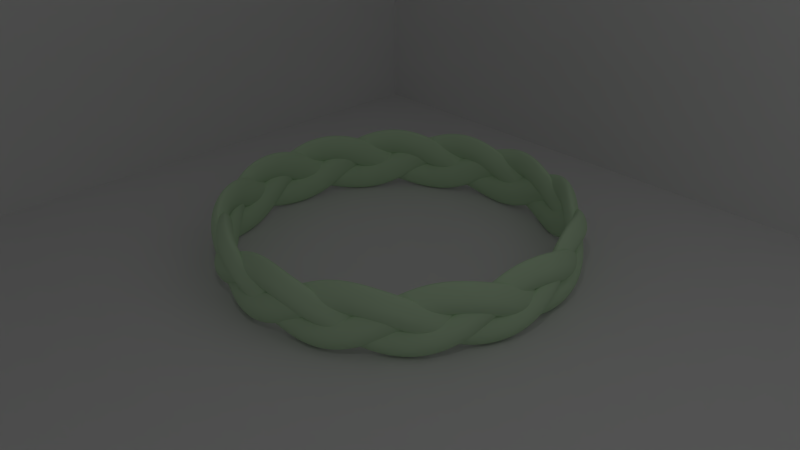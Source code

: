 # Source: flat3.blend  (saved by Blender 2.68.0; exported with 4.5.12 LTS)
import bpy
from mathutils import Matrix  # noqa: F401  (used for matrix-valued properties, if any)

bpy.ops.wm.read_factory_settings(use_empty=True)
scene = bpy.context.scene
scene.name = 'Scene'

# ---- collections
col_collection_1 = bpy.data.collections.new('Collection 1'); scene.collection.children.link(col_collection_1)
col_collection_2 = bpy.data.collections.new('Collection 2'); scene.collection.children.link(col_collection_2)
col_collection_3 = bpy.data.collections.new('Collection 3'); scene.collection.children.link(col_collection_3)
col_collection_4 = bpy.data.collections.new('Collection 4'); scene.collection.children.link(col_collection_4)
col_collection_5 = bpy.data.collections.new('Collection 5'); scene.collection.children.link(col_collection_5)
col_collection_5.hide_render = True
col_collection_5.hide_viewport = True
col_collection_6 = bpy.data.collections.new('Collection 6'); scene.collection.children.link(col_collection_6)
col_collection_6.hide_render = True
col_collection_6.hide_viewport = True

# ---- materials (node trees are filled in below, after node groups)
mat_material = bpy.data.materials.new('Material')
mat_material.alpha_threshold = 0.0
mat_material.use_transparent_shadow = False
mat_material.diffuse_color = (0.5944, 0.8, 0.5333, 1.0)
mat_material.roughness = 0.5
mat_material.specular_intensity = 1.0
mat_material.line_color = (0.0, 0.0, 0.0, 0.6258)
mat_white_walls = bpy.data.materials.new('White Walls')
mat_white_walls.alpha_threshold = 0.0
mat_white_walls.use_transparent_shadow = False
mat_white_walls.roughness = 0.5
mat_white_walls.specular_intensity = 1.0
mat_white_walls.line_color = (0.0, 0.0, 0.0, 1.0)
mat_white_floor = bpy.data.materials.new('White Floor')
mat_white_floor.alpha_threshold = 0.0
mat_white_floor.use_transparent_shadow = False
mat_white_floor.roughness = 0.5
mat_white_floor.specular_intensity = 1.0
mat_white_floor.line_color = (0.0, 0.0, 0.0, 1.0)
mat_black_floor = bpy.data.materials.new('Black Floor')
mat_black_floor.alpha_threshold = 0.0
mat_black_floor.use_transparent_shadow = False
mat_black_floor.diffuse_color = (0.0, 0.0, 0.0, 1.0)
mat_black_floor.specular_color = (0.01885, 0.01885, 0.01885)
mat_black_floor.roughness = 0.5
mat_black_floor.specular_intensity = 1.0
mat_black_floor.line_color = (0.0, 0.0, 0.0, 1.0)
mat_black_walls = bpy.data.materials.new('Black Walls')
mat_black_walls.alpha_threshold = 0.0
mat_black_walls.use_transparent_shadow = False
mat_black_walls.diffuse_color = (0.0, 0.0, 0.0, 1.0)
mat_black_walls.specular_color = (0.02198, 0.02198, 0.02198)
mat_black_walls.roughness = 0.5
mat_black_walls.specular_intensity = 1.0
mat_black_walls.line_color = (0.0, 0.0, 0.0, 1.0)

# ---- material node trees

# ---- world
world_world = bpy.data.worlds.new('World'); scene.world = world_world
world_world.color = (0.08353, 0.08353, 0.08353)
world_world.use_sun_shadow = False
world_world.sun_shadow_jitter_overblur = 0.0
world_world.cycles.sampling_method = 'MANUAL'
world_world.cycles.sample_map_resolution = 256

# ---- cameras
cam_camera_002 = bpy.data.cameras.new('Camera.002')
cam_camera_002.clip_end = 100.0
cam_camera_002.lens = 35.0
cam_camera_002.sensor_width = 32.0
cam_camera_002.sensor_height = 18.0
cam_camera_002.dof.focus_distance = 0.0
cam_camera_002.dof.aperture_fstop = 128.0
cam_camera_001 = bpy.data.cameras.new('Camera.001')
cam_camera_001.clip_end = 100.0
cam_camera_001.lens = 35.0
cam_camera_001.sensor_width = 32.0
cam_camera_001.sensor_height = 18.0
cam_camera_001.dof.focus_distance = 0.0
cam_camera_001.dof.aperture_fstop = 128.0
cam_camera = bpy.data.cameras.new('Camera')
cam_camera.clip_end = 100.0
cam_camera.lens = 35.0
cam_camera.sensor_width = 32.0
cam_camera.sensor_height = 18.0
cam_camera.ortho_scale = 7.314
cam_camera.dof.focus_distance = 0.0
cam_camera.dof.aperture_fstop = 128.0

# ---- lights
light_point_001 = bpy.data.lights.new('Point.001', 'POINT')
light_point_001.transmission_factor = 0.0
light_point_001.energy = 1000.0
light_point_001.shadow_buffer_clip_start = 0.5
light_point_001.shadow_soft_size = 0.1
light_point_001.shadow_maximum_resolution = 0.006
light_point_001.use_absolute_resolution = True
light_point_001.cycles.use_multiple_importance_sampling = False
light_lamp = bpy.data.lights.new('Lamp', 'POINT')
light_lamp.transmission_factor = 0.0
light_lamp.cutoff_distance = 30.0
light_lamp.energy = 670.0
light_lamp.shadow_buffer_clip_start = 1.001
light_lamp.shadow_soft_size = 10.94
light_lamp.shadow_maximum_resolution = 0.006
light_lamp.use_absolute_resolution = True
light_lamp.cycles.use_multiple_importance_sampling = False
light_hemi = bpy.data.lights.new('Hemi', 'SUN')
light_hemi.transmission_factor = 0.0
light_hemi.angle = 0.1993
light_hemi.energy = 0.54
light_hemi.shadow_buffer_clip_start = 0.5
light_hemi.shadow_soft_size = 0.1
light_hemi.shadow_cascade_max_distance = 1000.0
light_hemi.cycles.use_multiple_importance_sampling = False

# ---- meshes
me_plane_007 = bpy.data.meshes.new('Plane.007')
me_plane_007.from_pydata([(1.0, -1.0, 0.0), (-1.0, -1.0, 0.0), (1.0, 1.0, 0.0), (-1.0, 1.0, 0.0)], [], [(1, 0, 2, 3)])
me_plane_007.materials.append(mat_white_walls)
me_plane_007.use_remesh_preserve_volume = False
me_plane_007.use_remesh_preserve_attributes = False
me_plane_007.use_mirror_vertex_groups = False
me_plane_007.update()
me_plane_002 = bpy.data.meshes.new('Plane.002')
me_plane_002.from_pydata([(1.0, -1.0, 0.0), (-1.0, -1.0, 0.0), (1.0, 1.0, 0.0), (-1.0, 1.0, 0.0)], [], [(1, 0, 2, 3)])
me_plane_002.materials.append(mat_white_walls)
me_plane_002.use_remesh_preserve_volume = False
me_plane_002.use_remesh_preserve_attributes = False
me_plane_002.use_mirror_vertex_groups = False
me_plane_002.update()
me_plane_001 = bpy.data.meshes.new('Plane.001')
me_plane_001.from_pydata([(1.0, -1.0, 0.0), (-1.0, -1.0, 0.0), (1.0, 1.0, 0.0), (-1.0, 1.0, 0.0)], [], [(1, 0, 2, 3)])
me_plane_001.materials.append(mat_white_walls)
me_plane_001.use_remesh_preserve_volume = False
me_plane_001.use_remesh_preserve_attributes = False
me_plane_001.use_mirror_vertex_groups = False
me_plane_001.update()
me_plane = bpy.data.meshes.new('Plane')
me_plane.from_pydata([(1.0, -1.0, 0.0), (-1.0, -1.0, 0.0), (1.0, 1.0, 0.0), (-1.0, 1.0, 0.0)], [], [(1, 0, 2, 3)])
me_plane.materials.append(mat_white_floor)
me_plane.use_remesh_preserve_volume = False
me_plane.use_remesh_preserve_attributes = False
me_plane.use_mirror_vertex_groups = False
me_plane.update()
me_plane_011 = bpy.data.meshes.new('Plane.011')
me_plane_011.from_pydata([(1.0, -1.0, 0.0), (-1.0, -1.0, 0.0), (1.0, 1.0, 0.0), (-1.0, 1.0, 0.0)], [], [(1, 0, 2, 3)])
me_plane_011.materials.append(mat_black_floor)
me_plane_011.use_remesh_preserve_volume = False
me_plane_011.use_remesh_preserve_attributes = False
me_plane_011.use_mirror_vertex_groups = False
me_plane_011.update()
me_plane_010 = bpy.data.meshes.new('Plane.010')
me_plane_010.from_pydata([(1.0, -1.0, 0.0), (-1.0, -1.0, 0.0), (1.0, 1.0, 0.0), (-1.0, 1.0, 0.0)], [], [(1, 0, 2, 3)])
me_plane_010.materials.append(mat_black_walls)
me_plane_010.use_remesh_preserve_volume = False
me_plane_010.use_remesh_preserve_attributes = False
me_plane_010.use_mirror_vertex_groups = False
me_plane_010.update()
me_plane_009 = bpy.data.meshes.new('Plane.009')
me_plane_009.from_pydata([(1.0, -1.0, 0.0), (-1.0, -1.0, 0.0), (1.0, 1.0, 0.0), (-1.0, 1.0, 0.0)], [], [(1, 0, 2, 3)])
me_plane_009.materials.append(mat_black_walls)
me_plane_009.use_remesh_preserve_volume = False
me_plane_009.use_remesh_preserve_attributes = False
me_plane_009.use_mirror_vertex_groups = False
me_plane_009.update()
me_plane_008 = bpy.data.meshes.new('Plane.008')
me_plane_008.from_pydata([(1.0, -1.0, 0.0), (-1.0, -1.0, 0.0), (1.0, 1.0, 0.0), (-1.0, 1.0, 0.0)], [], [(1, 0, 2, 3)])
me_plane_008.materials.append(mat_black_walls)
me_plane_008.use_remesh_preserve_volume = False
me_plane_008.use_remesh_preserve_attributes = False
me_plane_008.use_mirror_vertex_groups = False
me_plane_008.update()

# ---- curves / text
cu_braid_circle_curve_002 = bpy.data.curves.new('braid_circle_curve.002', 'CURVE')
cu_braid_circle_curve_002.dimensions = '3D'
_sp = cu_braid_circle_curve_002.splines.new('NURBS'); _sp.points.add(3)
_sp.points.foreach_set('co', [-1.0, 0.0, 0.0, 1.0, 0.0, -1.0, 0.0, 1.0, 1.0, 0.0, 0.0, 1.0, 0.0, 1.0, 0.0, 1.0])
_sp.order_u = 3
_sp.use_cyclic_u = True
cu_braid_circle_curve_002.use_path_clamp = True
cu_braid_circle_curve_002.bevel_resolution = 0
cu_braid_circle_curve_002.fill_mode = 'HALF'
cu_braid_c_002 = bpy.data.curves.new('Braid_c.002', 'CURVE')
cu_braid_c_002.dimensions = '3D'
_sp = cu_braid_c_002.splines.new('NURBS'); _sp.points.add(454)
_sp.points.foreach_set('co', [8.6, 0.0, 1.01, 1.0, 8.695, 0.3604, 0.9938, 1.0, 8.762, 0.7276, 0.9456, 1.0, 8.788, 1.098, 0.867, 1.0, 8.767, 1.466, 0.7606, 1.0, 8.694, 1.827, 0.6297, 1.0, 8.571, 2.176, 0.4786, 1.0, 8.405, 2.508, 0.3121, 1.0, 8.205, 2.824, 0.1356, 1.0, 7.985, 3.123, -0.04531, 1.0, 7.757, 3.411, -0.2247, 1.0, 7.533, 3.692, -0.397, 1.0, 7.323, 3.974, -0.5564, 1.0, 7.133, 4.262, -0.698, 1.0, 6.962, 4.561, -0.8171, 1.0, 6.807, 4.874, -0.91, 1.0, 6.661, 5.2, -0.9736, 1.0, 6.514, 5.535, -1.006, 1.0, 6.356, 5.87, -1.006, 1.0, 6.176, 6.197, -0.9736, 1.0, 5.967, 6.506, -0.91, 1.0, 5.724, 6.785, -0.8171, 1.0, 5.447, 7.027, -0.698, 1.0, 5.138, 7.228, -0.5564, 1.0, 4.803, 7.386, -0.397, 1.0, 4.45, 7.507, -0.2247, 1.0, 4.088, 7.596, -0.04531, 1.0, 3.724, 7.666, 0.1356, 1.0, 3.366, 7.727, 0.3121, 1.0, 3.017, 7.793, 0.4786, 1.0, 2.679, 7.873, 0.6297, 1.0, 2.349, 7.972, 0.7606, 1.0, 2.025, 8.094, 0.867, 1.0, 1.701, 8.234, 0.9456, 1.0, 1.373, 8.386, 0.9938, 1.0, 1.037, 8.537, 1.01, 1.0, 0.6903, 8.675, 0.9938, 1.0, 0.3338, 8.785, 0.9456, 1.0, -0.03058, 8.857, 0.867, 1.0, -0.3988, 8.88, 0.7606, 1.0, -0.7658, 8.851, 0.6297, 1.0, -1.127, 8.771, 0.4786, 1.0, -1.477, 8.646, 0.3121, 1.0, -1.814, 8.486, 0.1356, 1.0, -2.138, 8.303, -0.04531, 1.0, -2.451, 8.111, -0.2247, 1.0, -2.757, 7.923, -0.397, 1.0, -3.062, 7.749, -0.5564, 1.0, -3.371, 7.594, -0.698, 1.0, -3.689, 7.461, -0.8171, 1.0, -4.018, 7.345, -0.91, 1.0, -4.359, 7.239, -0.9736, 1.0, -4.709, 7.134, -1.006, 1.0, -5.061, 7.017, -1.006, 1.0, -5.408, 6.878, -0.9736, 1.0, -5.739, 6.708, -0.91, 1.0, -6.045, 6.5, -0.8171, 1.0, -6.319, 6.254, -0.698, 1.0, -6.556, 5.972, -0.5564, 1.0, -6.754, 5.658, -0.397, 1.0, -6.915, 5.322, -0.2247, 1.0, -7.048, 4.973, -0.04531, 1.0, -7.161, 4.621, 0.1356, 1.0, -7.265, 4.273, 0.3121, 1.0, -7.373, 3.935, 0.4786, 1.0, -7.492, 3.608, 0.6297, 1.0, -7.631, 3.293, 0.7606, 1.0, -7.791, 2.986, 0.867, 1.0, -7.969, 2.681, 0.9456, 1.0, -8.159, 2.374, 0.9938, 1.0, -8.35, 2.058, 1.01, 1.0, -8.529, 1.731, 0.9938, 1.0, -8.681, 1.39, 0.9456, 1.0, -8.796, 1.037, 0.867, 1.0, -8.863, 0.6745, 0.7606, 1.0, -8.879, 0.3066, 0.6297, 1.0, -8.843, -0.06106, 0.4786, 1.0, -8.761, -0.4238, 0.3121, 1.0, -8.643, -0.7778, 0.1356, 1.0, -8.5, -1.122, -0.04531, 1.0, -8.348, -1.455, -0.2247, 1.0, -8.198, -1.782, -0.397, 1.0, -8.062, -2.106, -0.5564, 1.0, -7.945, -2.431, -0.698, 1.0, -7.851, -2.762, -0.8171, 1.0, -7.776, -3.103, -0.91, 1.0, -7.712, -3.455, -0.9736, 1.0, -7.65, -3.815, -1.006, 1.0, -7.576, -4.179, -1.006, 1.0, -7.48, -4.539, -0.9736, 1.0, -7.351, -4.889, -0.91, 1.0, -7.182, -5.218, -0.8171, 1.0, -6.97, -5.519, -0.698, 1.0, -6.718, -5.788, -0.5564, 1.0, -6.431, -6.022, -0.397, 1.0, -6.117, -6.224, -0.2247, 1.0, -5.787, -6.397, -0.04531, 1.0, -5.451, -6.552, 0.1356, 1.0, -5.118, -6.697, 0.3121, 1.0, -4.795, -6.845, 0.4786, 1.0, -4.485, -7.003, 0.6297, 1.0, -4.189, -7.179, 0.7606, 1.0, -3.903, -7.374, 0.867, 1.0, -3.622, -7.588, 0.9456, 1.0, -3.34, -7.814, 0.9938, 1.0, -3.05, -8.041, 1.01, 1.0, -2.746, -8.258, 0.9938, 1.0, -2.427, -8.45, 0.9456, 1.0, -2.09, -8.607, 0.867, 1.0, -1.738, -8.717, 0.7606, 1.0, -1.375, -8.777, 0.6297, 1.0, -1.005, -8.786, 0.4786, 1.0, -0.6353, -8.748, 0.3121, 1.0, -0.2696, -8.673, 0.1356, 1.0, 0.0888, -8.573, -0.04531, 1.0, 0.4386, -8.462, -0.2247, 1.0, 0.7809, -8.353, -0.397, 1.0, 1.118, -8.257, -0.5564, 1.0, 1.455, -8.18, -0.698, 1.0, 1.796, -8.127, -0.8171, 1.0, 2.144, -8.093, -0.91, 1.0, 2.5, -8.072, -0.9736, 1.0, 2.865, -8.054, -1.006, 1.0, 3.235, -8.025, -1.006, 1.0, 3.605, -7.972, -0.9736, 1.0, 3.967, -7.886, -0.91, 1.0, 4.314, -7.758, -0.8171, 1.0, 4.639, -7.585, -0.698, 1.0, 4.936, -7.367, -0.5564, 1.0, 5.203, -7.11, -0.397, 1.0, 5.441, -6.823, -0.2247, 1.0, 5.653, -6.516, -0.04531, 1.0, 5.847, -6.201, 0.1356, 1.0, 6.032, -5.888, 0.3121, 1.0, 6.217, -5.585, 0.4786, 1.0, 6.411, -5.296, 0.6297, 1.0, 6.621, -5.023, 0.7606, 1.0, 6.85, -4.763, 0.867, 1.0, 7.096, -4.51, 0.9456, 1.0, 7.354, -4.257, 0.9938, 1.0, 7.615, -3.997, 1.01, 1.0, 7.866, -3.722, 0.9938, 1.0, 8.096, -3.427, 0.9456, 1.0, 8.292, -3.112, 0.867, 1.0, 8.444, -2.776, 0.7606, 1.0, 8.547, -2.423, 0.6297, 1.0, 8.601, -2.057, 0.4786, 1.0, 8.608, -1.685, 0.3121, 1.0, 8.578, -1.313, 0.1356, 1.0, 8.522, -0.9453, -0.04531, 1.0, 8.453, -0.5846, -0.2247, 1.0, 8.386, -0.2317, -0.397, 1.0, 8.331, 0.1151, -0.5564, 1.0, 8.296, 0.4587, -0.698, 1.0, 8.284, 0.8033, -0.8171, 1.0, 8.292, 1.152, -0.91, 1.0, 8.315, 1.509, -0.9736, 1.0, 8.34, 1.873, -1.006, 1.0, 8.356, 2.244, -1.006, 1.0, 8.349, 2.617, -0.9736, 1.0, 8.307, 2.987, -0.91, 1.0, 8.222, 3.348, -0.8171, 1.0, 8.089, 3.691, -0.698, 1.0, 7.908, 4.012, -0.5564, 1.0, 7.685, 4.308, -0.397, 1.0, 7.429, 4.579, -0.2247, 1.0, 7.15, 4.826, -0.04531, 1.0, 6.86, 5.057, 0.1356, 1.0, 6.572, 5.278, 0.3121, 1.0, 6.293, 5.498, 0.4786, 1.0, 6.03, 5.726, 0.6297, 1.0, 5.785, 5.968, 0.7606, 1.0, 5.554, 6.226, 0.867, 1.0, 5.333, 6.501, 0.9456, 1.0, 5.113, 6.787, 0.9938, 1.0, 4.885, 7.078, 1.01, 1.0, 4.643, 7.361, 0.9938, 1.0, 4.378, 7.624, 0.9456, 1.0, 4.089, 7.856, 0.867, 1.0, 3.774, 8.048, 0.7606, 1.0, 3.435, 8.193, 0.6297, 1.0, 3.079, 8.29, 0.4786, 1.0, 2.71, 8.342, 0.3121, 1.0, 2.337, 8.357, 0.1356, 1.0, 1.966, 8.346, -0.04531, 1.0, 1.599, 8.321, -0.2247, 1.0, 1.241, 8.297, -0.397, 1.0, 0.89, 8.284, -0.5564, 1.0, 0.5446, 8.291, -0.698, 1.0, 0.2011, 8.32, -0.8171, 1.0, -0.1445, 8.371, -0.91, 1.0, -0.4957, 8.436, -0.9736, 1.0, -0.8544, 8.505, -1.006, 1.0, -1.221, 8.566, -1.006, 1.0, -1.592, 8.603, -0.9736, 1.0, -1.964, 8.606, -0.91, 1.0, -2.332, 8.565, -0.8171, 1.0, -2.689, 8.475, -0.698, 1.0, -3.03, 8.334, -0.5564, 1.0, -3.351, 8.149, -0.397, 1.0, -3.65, 7.926, -0.2247, 1.0, -3.929, 7.679, -0.04531, 1.0, -4.193, 7.42, 0.1356, 1.0, -4.447, 7.16, 0.3121, 1.0, -4.7, 6.91, 0.4786, 1.0, -4.957, 6.677, 0.6297, 1.0, -5.227, 6.462, 0.7606, 1.0, -5.511, 6.264, 0.867, 1.0, -5.811, 6.077, 0.9456, 1.0, -6.122, 5.894, 0.9938, 1.0, -6.437, 5.703, 1.01, 1.0, -6.747, 5.496, 0.9938, 1.0, -7.041, 5.265, 0.9456, 1.0, -7.306, 5.006, 0.867, 1.0, -7.534, 4.716, 0.7606, 1.0, -7.719, 4.398, 0.6297, 1.0, -7.858, 4.055, 0.4786, 1.0, -7.954, 3.696, 0.3121, 1.0, -8.014, 3.328, 0.1356, 1.0, -8.048, 2.957, -0.04531, 1.0, -8.068, 2.591, -0.2247, 1.0, -8.087, 2.232, -0.397, 1.0, -8.117, 1.882, -0.5564, 1.0, -8.165, 1.54, -0.698, 1.0, -8.236, 1.203, -0.8171, 1.0, -8.327, 0.8655, -0.91, 1.0, -8.434, 0.5248, -0.9736, 1.0, -8.546, 0.177, -1.006, 1.0, -8.65, -0.1792, -1.006, 1.0, -8.733, -0.5434, -0.9736, 1.0, -8.781, -0.9127, -0.91, 1.0, -8.784, -1.283, -0.8171, 1.0, -8.737, -1.648, -0.698, 1.0, -8.639, -2.003, -0.5564, 1.0, -8.493, -2.344, -0.397, 1.0, -8.309, -2.668, -0.2247, 1.0, -8.097, -2.975, -0.04531, 1.0, -7.871, -3.268, 0.1356, 1.0, -7.644, -3.552, 0.3121, 1.0, -7.426, -3.832, 0.4786, 1.0, -7.226, -4.116, 0.6297, 1.0, -7.045, -4.41, 0.7606, 1.0, -6.883, -4.716, 0.867, 1.0, -6.734, -5.036, 0.9456, 1.0, -6.588, -5.367, 0.9938, 1.0, -6.437, -5.703, 1.01, 1.0, -6.269, -6.036, 0.9938, 1.0, -6.076, -6.355, 0.9456, 1.0, -5.85, -6.65, 0.867, 1.0, -5.59, -6.911, 0.7606, 1.0, -5.296, -7.133, 0.6297, 1.0, -4.973, -7.312, 0.4786, 1.0, -4.628, -7.451, 0.3121, 1.0, -4.269, -7.555, 0.1356, 1.0, -3.906, -7.633, -0.04531, 1.0, -3.544, -7.697, -0.2247, 1.0, -3.19, -7.759, -0.397, 1.0, -2.847, -7.831, -0.5564, 1.0, -2.513, -7.92, -0.698, 1.0, -2.186, -8.031, -0.8171, 1.0, -1.863, -8.162, -0.91, 1.0, -1.538, -8.309, -0.9736, 1.0, -1.206, -8.462, -1.006, 1.0, -0.8648, -8.609, -1.006, 1.0, -0.5132, -8.734, -0.9736, 1.0, -0.1524, -8.827, -0.91, 1.0, 0.2145, -8.875, -0.8171, 1.0, 0.5828, -8.872, -0.698, 1.0, 0.9472, -8.817, -0.5564, 1.0, 1.303, -8.714, -0.397, 1.0, 1.647, -8.57, -0.2247, 1.0, 1.978, -8.396, -0.04531, 1.0, 2.296, -8.207, 0.1356, 1.0, 2.605, -8.016, 0.3121, 1.0, 2.909, -7.834, 0.4786, 1.0, 3.215, -7.669, 0.6297, 1.0, 3.528, -7.525, 0.7606, 1.0, 3.852, -7.401, 0.867, 1.0, 4.187, -7.291, 0.9456, 1.0, 4.533, -7.187, 0.9938, 1.0, 4.885, -7.078, 1.01, 1.0, 5.236, -6.951, 0.9938, 1.0, 5.576, -6.797, 0.9456, 1.0, 5.896, -6.609, 0.867, 1.0, 6.187, -6.382, 0.7606, 1.0, 6.443, -6.117, 0.6297, 1.0, 6.66, -5.818, 0.4786, 1.0, 6.839, -5.492, 0.3121, 1.0, 6.985, -5.149, 0.1356, 1.0, 7.106, -4.797, -0.04531, 1.0, 7.213, -4.446, -0.2247, 1.0, 7.318, -4.102, -0.397, 1.0, 7.43, -3.77, -0.5564, 1.0, 7.559, -3.449, -0.698, 1.0, 7.708, -3.139, -0.8171, 1.0, 7.878, -2.833, -0.91, 1.0, 8.064, -2.528, -0.9736, 1.0, 8.255, -2.217, -1.006, 1.0, 8.442, -1.896, -1.006, 1.0, 8.609, -1.562, -0.9736, 1.0, 8.744, -1.215, -0.91, 1.0, 8.836, -0.8568, -0.8171, 1.0, 8.878, -0.4909, -0.698, 1.0, 8.867, -0.1225, -0.5564, 1.0, 8.807, 0.2433, -0.397, 1.0, 8.706, 0.602, -0.2247, 1.0, 8.574, 0.951, -0.04531, 1.0, 8.424, 1.29, 0.1356, 1.0, 8.272, 1.619, 0.3121, 1.0, 8.128, 1.944, 0.4786, 1.0, 8.001, 2.268, 0.6297, 1.0, 7.896, 2.596, 0.7606, 1.0, 7.811, 2.932, 0.867, 1.0, 7.743, 3.278, 0.9456, 1.0, 7.681, 3.634, 0.9938, 1.0, 7.615, 3.997, 1.01, 1.0, 7.531, 4.36, 0.9938, 1.0, 7.42, 4.716, 0.9456, 1.0, 7.271, 5.056, 0.867, 1.0, 7.081, 5.373, 0.7606, 1.0, 6.849, 5.658, 0.6297, 1.0, 6.579, 5.91, 0.4786, 1.0, 6.277, 6.127, 0.3121, 1.0, 5.953, 6.313, 0.1356, 1.0, 5.619, 6.476, -0.04531, 1.0, 5.283, 6.625, -0.2247, 1.0, 4.955, 6.77, -0.397, 1.0, 4.638, 6.922, -0.5564, 1.0, 4.335, 7.088, -0.698, 1.0, 4.045, 7.274, -0.8171, 1.0, 3.762, 7.479, -0.91, 1.0, 3.482, 7.7, -0.9736, 1.0, 3.196, 7.928, -1.006, 1.0, 2.9, 8.152, -1.006, 1.0, 2.589, 8.358, -0.9736, 1.0, 2.26, 8.534, -0.91, 1.0, 1.916, 8.668, -0.8171, 1.0, 1.557, 8.754, -0.698, 1.0, 1.19, 8.788, -0.5564, 1.0, 0.8201, 8.772, -0.397, 1.0, 0.4517, 8.715, -0.2247, 1.0, 0.08934, 8.626, -0.04531, 1.0, -0.2648, 8.518, 0.1356, 1.0, -0.6105, 8.407, 0.3121, 1.0, -0.95, 8.303, 0.4786, 1.0, -1.287, 8.216, 0.6297, 1.0, -1.625, 8.151, 0.7606, 1.0, -1.969, 8.108, 0.867, 1.0, -2.321, 8.082, 0.9456, 1.0, -2.682, 8.063, 0.9938, 1.0, -3.05, 8.041, 1.01, 1.0, -3.42, 8.002, 0.9938, 1.0, -3.787, 7.934, 0.9456, 1.0, -4.143, 7.828, 0.867, 1.0, -4.48, 7.677, 0.7606, 1.0, -4.791, 7.481, 0.6297, 1.0, -5.074, 7.243, 0.4786, 1.0, -5.326, 6.969, 0.3121, 1.0, -5.55, 6.671, 0.1356, 1.0, -5.752, 6.358, -0.04531, 1.0, -5.94, 6.043, -0.2247, 1.0, -6.124, 5.734, -0.397, 1.0, -6.312, 5.439, -0.5564, 1.0, -6.514, 5.158, -0.698, 1.0, -6.733, 4.892, -0.8171, 1.0, -6.971, 4.636, -0.91, 1.0, -7.224, 4.384, -0.9736, 1.0, -7.485, 4.128, -1.006, 1.0, -7.743, 3.861, -1.006, 1.0, -7.985, 3.577, -0.9736, 1.0, -8.199, 3.272, -0.91, 1.0, -8.374, 2.946, -0.8171, 1.0, -8.502, 2.601, -0.698, 1.0, -8.58, 2.241, -0.5564, 1.0, -8.61, 1.871, -0.397, 1.0, -8.597, 1.499, -0.2247, 1.0, -8.552, 1.128, -0.04531, 1.0, -8.488, 0.7639, 0.1356, 1.0, -8.419, 0.4072, 0.3121, 1.0, -8.357, 0.0577, 0.4786, 1.0, -8.311, -0.287, 0.6297, 1.0, -8.287, -0.6306, 0.7606, 1.0, -8.286, -0.9771, 0.867, 1.0, -8.302, -1.33, 0.9456, 1.0, -8.328, -1.69, 0.9938, 1.0, -8.35, -2.058, 1.01, 1.0, -8.356, -2.431, 0.9938, 1.0, -8.333, -2.803, 0.9456, 1.0, -8.27, -3.169, 0.867, 1.0, -8.161, -3.522, 0.7606, 1.0, -8.004, -3.855, 0.6297, 1.0, -7.802, -4.164, 0.4786, 1.0, -7.561, -4.447, 0.3121, 1.0, -7.291, -4.705, 0.1356, 1.0, -7.005, -4.943, -0.04531, 1.0, -6.715, -5.168, -0.2247, 1.0, -6.431, -5.388, -0.397, 1.0, -6.16, -5.611, -0.5564, 1.0, -5.906, -5.845, -0.698, 1.0, -5.668, -6.095, -0.8171, 1.0, -5.443, -6.362, -0.91, 1.0, -5.223, -6.643, -0.9736, 1.0, -5.0, -6.933, -1.006, 1.0, -4.766, -7.221, -1.006, 1.0, -4.513, -7.495, -0.9736, 1.0, -4.237, -7.745, -0.91, 1.0, -3.934, -7.958, -0.8171, 1.0, -3.607, -8.127, -0.698, 1.0, -3.259, -8.247, -0.5564, 1.0, -2.896, -8.321, -0.397, 1.0, -2.524, -8.353, -0.2247, 1.0, -2.151, -8.354, -0.04531, 1.0, -1.782, -8.334, 0.1356, 1.0, -1.419, -8.308, 0.3121, 1.0, -1.065, -8.289, 0.4786, 1.0, -0.7168, -8.285, 0.6297, 1.0, -0.3729, -8.303, 0.7606, 1.0, -0.0288, -8.343, 0.867, 1.0, 0.3192, -8.402, 0.9456, 1.0, 0.674, -8.471, 0.9938, 1.0, 1.037, -8.537, 1.01, 1.0, 1.406, -8.588, 0.9938, 1.0, 1.778, -8.61, 0.9456, 1.0, 2.149, -8.592, 0.867, 1.0, 2.512, -8.526, 0.7606, 1.0, 2.862, -8.411, 0.6297, 1.0, 3.193, -8.247, 0.4786, 1.0, 3.503, -8.041, 0.3121, 1.0, 3.792, -7.805, 0.1356, 1.0, 4.063, -7.55, -0.04531, 1.0, 4.321, -7.289, -0.2247, 1.0, 4.573, -7.033, -0.397, 1.0, 4.827, -6.791, -0.5564, 1.0, 5.09, -6.567, -0.698, 1.0, 5.367, -6.361, -0.8171, 1.0, 5.659, -6.17, -0.91, 1.0, 5.965, -5.986, -0.9736, 1.0, 6.279, -5.8, -1.006, 1.0, 6.594, -5.602, -1.006, 1.0, 6.897, -5.384, -0.9736, 1.0, 7.178, -5.139, -0.91, 1.0, 7.425, -4.865, -0.8171, 1.0, 7.633, -4.56, -0.698, 1.0, 7.795, -4.229, -0.5564, 1.0, 7.912, -3.878, -0.397, 1.0, 7.988, -3.513, -0.2247, 1.0, 8.033, -3.142, -0.04531, 1.0, 8.059, -2.773, 0.1356, 1.0, 8.077, -2.41, 0.3121, 1.0, 8.1, -2.056, 0.4786, 1.0, 8.138, -1.71, 0.6297, 1.0, 8.197, -1.371, 0.7606, 1.0, 8.279, -1.034, 0.867, 1.0, 8.379, -0.6959, 0.9456, 1.0, 8.49, -0.3519, 0.9938, 1.0])
_sp.order_u = 6
_sp.use_cyclic_u = True
cu_braid_c_002.materials.append(mat_material)
cu_braid_c_002.use_path_clamp = True
cu_braid_c_002.bevel_mode = 'OBJECT'
cu_braid_c_002.bevel_resolution = 0
cu_braid_c_002.fill_mode = 'HALF'
cu_braid_circle_curve_001 = bpy.data.curves.new('braid_circle_curve.001', 'CURVE')
cu_braid_circle_curve_001.dimensions = '3D'
_sp = cu_braid_circle_curve_001.splines.new('NURBS'); _sp.points.add(3)
_sp.points.foreach_set('co', [-0.09, 0.0, 0.0, 1.0, 0.0, -0.09, 0.0, 1.0, 0.09, 0.0, 0.0, 1.0, 0.0, 0.09, 0.0, 1.0])
_sp.order_u = 3
_sp.use_cyclic_u = True
cu_braid_circle_curve_001.use_path_clamp = True
cu_braid_circle_curve_001.bevel_resolution = 0
cu_braid_circle_curve_001.fill_mode = 'HALF'
cu_braid_circle_curve = bpy.data.curves.new('braid_circle_curve', 'CURVE')
cu_braid_circle_curve.dimensions = '3D'
_sp = cu_braid_circle_curve.splines.new('NURBS'); _sp.points.add(3)
_sp.points.foreach_set('co', [-0.09, 0.0, 0.0, 1.0, 0.0, -0.09, 0.0, 1.0, 0.09, 0.0, 0.0, 1.0, 0.0, 0.09, 0.0, 1.0])
_sp.order_u = 3
_sp.use_cyclic_u = True
cu_braid_circle_curve.use_path_clamp = True
cu_braid_circle_curve.bevel_resolution = 0
cu_braid_circle_curve.fill_mode = 'HALF'

# ---- objects
ob_point = bpy.data.objects.new('Point', light_point_001)
ob_braid_circle_002 = bpy.data.objects.new('braid_circle.002', cu_braid_circle_curve_002)
ob_braid = bpy.data.objects.new('Braid', cu_braid_c_002)
ob_braid_circle_001 = bpy.data.objects.new('braid_circle.001', cu_braid_circle_curve_001)
ob_braid_circle = bpy.data.objects.new('braid_circle', cu_braid_circle_curve)
ob_lamp = bpy.data.objects.new('Lamp', light_lamp)
ob_top = bpy.data.objects.new('Top', cam_camera_002)
ob_slant = bpy.data.objects.new('Slant', cam_camera_001)
ob_side = bpy.data.objects.new('Side', cam_camera)
ob_floor_002 = bpy.data.objects.new('Floor.002', me_plane_007)
ob_right_wall = bpy.data.objects.new('Right Wall', me_plane_002)
ob_left_wall = bpy.data.objects.new('Left Wall', me_plane_001)
ob_floor = bpy.data.objects.new('Floor', me_plane)
ob_floor_003 = bpy.data.objects.new('Floor.003', me_plane_011)
ob_left_wall_001 = bpy.data.objects.new('Left Wall.001', me_plane_010)
ob_right_wall_001 = bpy.data.objects.new('Right Wall.001', me_plane_009)
ob_floor_001 = bpy.data.objects.new('Floor.001', me_plane_008)
ob_hemi = bpy.data.objects.new('Hemi', light_hemi)

# ---- transforms, parenting, visibility, modifiers, constraints
ob_point.location = (21.13, -21.57, 32.15)
ob_point.lineart.crease_threshold = 0.0
ob_braid_circle_002.location = (0.0, 0.0, 0.0)
ob_braid_circle_002.hide_viewport = True
ob_braid_circle_002.lineart.crease_threshold = 0.0
ob_braid.location = (0.0, 0.0, 0.0)
ob_braid.lineart.crease_threshold = 0.0
_m = ob_braid.modifiers.new('Cast', 'CAST')
ob_braid_circle_001.location = (0.0, 0.0, 0.0)
ob_braid_circle_001.hide_viewport = True
ob_braid_circle_001.lineart.crease_threshold = 0.0
ob_braid_circle.location = (0.0, 0.0, 0.0)
ob_braid_circle.hide_viewport = True
ob_braid_circle.lineart.crease_threshold = 0.0
ob_lamp.location = (23.34, 1.005, 24.81)
ob_lamp.rotation_euler = (0.6503, 0.05522, 1.866)
ob_lamp.lock_rotations_4d = False
ob_lamp.empty_display_type = 'ARROWS'
ob_lamp.color = (0.0, 0.0, 0.0, 0.0)
ob_lamp.lineart.crease_threshold = 0.0
ob_top.location = (-0.7515, 0.9073, 43.47)
ob_top.rotation_euler = (-0.0253, 5.46e-07, 0.7337)
ob_top.scale = (1.0, 1.0, 1.0)
ob_top.lineart.crease_threshold = 0.0
ob_slant.location = (28.1, -26.26, 20.19)
ob_slant.rotation_euler = (1.088, 7.172e-07, 0.8177)
ob_slant.scale = (1.0, 1.0, 1.0)
ob_slant.lineart.crease_threshold = 0.0
ob_side.location = (22.87, -19.62, 0.6135)
ob_side.rotation_euler = (1.55, -2.642e-07, 0.8597)
ob_side.scale = (1.0, 1.0, 1.0)
ob_side.lock_rotations_4d = False
ob_side.empty_display_type = 'ARROWS'
ob_side.color = (0.0, 0.0, 0.0, 0.0)
ob_side.display_type = 'WIRE'
ob_side.lineart.crease_threshold = 0.0
ob_floor_002.location = (-1.325, 0.9537, 69.41)
ob_floor_002.scale = (96.29, 96.29, 96.29)
ob_floor_002.lineart.crease_threshold = 0.0
ob_right_wall.location = (1.958, 16.77, 2.059)
ob_right_wall.rotation_euler = (1.571, 0.0, 0.0)
ob_right_wall.scale = (67.75, 67.75, 67.75)
ob_right_wall.lineart.crease_threshold = 0.0
ob_left_wall.location = (-18.37, -2.531, 2.604)
ob_left_wall.rotation_euler = (0.0, 1.571, 0.0)
ob_left_wall.scale = (67.14, 67.14, 67.14)
ob_left_wall.lineart.crease_threshold = 0.0
ob_floor.location = (-0.0616, 0.09979, -1.786)
ob_floor.scale = (42.25, 42.25, 42.25)
ob_floor.lineart.crease_threshold = 0.0
ob_floor_003.location = (-0.0616, 0.09979, -1.786)
ob_floor_003.scale = (42.25, 42.25, 42.25)
ob_floor_003.lineart.crease_threshold = 0.0
ob_left_wall_001.location = (-18.37, -2.531, 2.604)
ob_left_wall_001.rotation_euler = (0.0, 1.571, 0.0)
ob_left_wall_001.scale = (67.14, 67.14, 67.14)
ob_left_wall_001.lineart.crease_threshold = 0.0
ob_right_wall_001.location = (1.958, 16.77, 2.059)
ob_right_wall_001.rotation_euler = (1.571, 0.0, 0.0)
ob_right_wall_001.scale = (67.75, 67.75, 67.75)
ob_right_wall_001.lineart.crease_threshold = 0.0
ob_floor_001.location = (-1.325, 0.9537, 69.41)
ob_floor_001.scale = (96.29, 96.29, 96.29)
ob_floor_001.lineart.crease_threshold = 0.0
ob_hemi.location = (-3.814, -2.531, 3.985)
ob_hemi.rotation_euler = (0.09209, -0.8137, 0.5847)
ob_hemi.lineart.crease_threshold = 0.0
cu_braid_c_002.bevel_object = ob_braid_circle_002

# ---- collection membership
col_collection_1.objects.link(ob_point)
col_collection_1.objects.link(ob_braid_circle_002)
col_collection_1.objects.link(ob_braid)
col_collection_1.objects.link(ob_braid_circle_001)
col_collection_1.objects.link(ob_braid_circle)
col_collection_2.objects.link(ob_braid_circle_002)
col_collection_2.objects.link(ob_lamp)
col_collection_3.objects.link(ob_braid_circle_002)
col_collection_3.objects.link(ob_top)
col_collection_3.objects.link(ob_slant)
col_collection_3.objects.link(ob_side)
col_collection_4.objects.link(ob_floor_002)
col_collection_4.objects.link(ob_braid_circle_002)
col_collection_4.objects.link(ob_right_wall)
col_collection_4.objects.link(ob_left_wall)
col_collection_4.objects.link(ob_floor)
col_collection_5.objects.link(ob_floor_003)
col_collection_5.objects.link(ob_left_wall_001)
col_collection_5.objects.link(ob_right_wall_001)
col_collection_5.objects.link(ob_floor_001)
col_collection_6.objects.link(ob_hemi)

# ---- scene / render settings (as saved in the file)
scene.camera = ob_slant
scene.frame_start = 1; scene.frame_end = 250; scene.frame_set(1)
scene.render.engine = 'BLENDER_EEVEE_NEXT'
scene.render.image_settings.color_mode = 'RGB'
scene.render.image_settings.compression = 90
scene.render.resolution_percentage = 50
scene.render.dither_intensity = 0.0
scene.cycles.use_denoising = False
scene.cycles.samples = 10
scene.cycles.sampling_pattern = 'TABULATED_SOBOL'
scene.cycles.light_sampling_threshold = 0.0
scene.cycles.use_adaptive_sampling = False
scene.cycles.use_light_tree = False
scene.cycles.blur_glossy = 0.0
scene.cycles.volume_bounces = 1
scene.cycles.pixel_filter_type = 'GAUSSIAN'
scene.cycles.sample_clamp_indirect = 0.0
scene.view_settings.view_transform = 'Standard'
bpy.context.view_layer.update()

